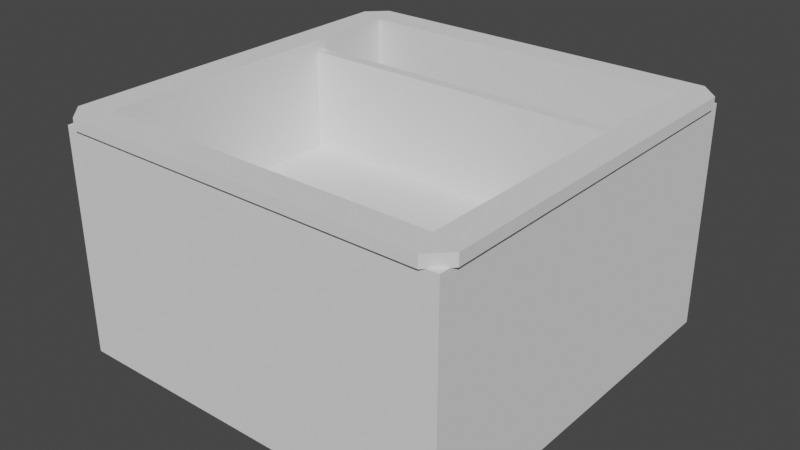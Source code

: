 # Source: snack_box.blend  (saved by Blender 3.4.6; exported with 4.5.12 LTS)
import bpy
from mathutils import Matrix  # noqa: F401  (used for matrix-valued properties, if any)

bpy.ops.wm.read_factory_settings(use_empty=True)
scene = bpy.context.scene
scene.name = 'Scene'

# ---- collections
col_collection = bpy.data.collections.new('Collection'); scene.collection.children.link(col_collection)

# ---- world
world_world = bpy.data.worlds.new('World'); scene.world = world_world
world_world.use_nodes = True; world_world.node_tree.nodes.clear()
_N = world_world.node_tree.nodes; _L = world_world.node_tree.links
n0 = _N.new('ShaderNodeOutputWorld'); n0.name = 'World Output'; n0.location = (300, 300)
n1 = _N.new('ShaderNodeBackground'); n1.name = 'Background'; n1.location = (10, 300)
n1.inputs[0].default_value = (0.05088, 0.05088, 0.05088, 1.0)
_L.new(n1.outputs[0], n0.inputs[0])
n0.is_active_output = True
world_world.color = (0.05088, 0.05088, 0.05088)
world_world.use_sun_shadow = False
world_world.sun_shadow_jitter_overblur = 0.0

# ---- meshes
me_cube_005 = bpy.data.meshes.new('Cube.005')
me_cube_005.from_pydata([(-4.555, -4.555, -4.855), (-4.855, -4.855, -4.855), (-4.855, -4.855, -1.855), (-4.555, -4.555, -1.555), (-4.555, 4.555, -4.855), (-4.855, 4.855, -4.855), (-4.855, 4.855, -1.855), (-4.555, 4.555, -1.555), (4.555, -4.555, -4.855), (4.855, -4.855, -4.855), (4.855, -4.855, -1.855), (4.555, -4.555, -1.555), (4.555, 4.555, -4.855), (4.855, 4.855, -4.855), (4.855, 4.855, -1.855), (4.555, 4.555, -1.555), (-5.355, -4.855, -1.555), (-5.355, -4.855, -1.855), (-5.355, 4.855, -1.555), (-5.355, 4.855, -1.855), (-4.855, 5.355, -1.555), (-4.855, 5.355, -1.855), (4.855, 5.355, -1.555), (4.855, 5.355, -1.855), (5.355, -4.855, -1.555), (5.355, -4.855, -1.855), (5.355, 4.855, -1.555), (5.355, 4.855, -1.855), (-4.855, -5.355, -1.555), (-4.855, -5.355, -1.855), (4.855, -5.355, -1.555), (4.855, -5.355, -1.855), (-4.855, 2.055, -4.855), (-4.855, 2.355, -4.855), (4.855, 2.055, -4.855), (4.855, 2.355, -4.855), (-4.855, 2.355, -1.855), (-4.855, 2.055, -1.855), (4.855, 2.355, -1.855), (4.855, 2.055, -1.855), (4.855, -4.855, -4.555), (4.855, -4.855, -4.855), (-4.855, -4.855, -4.555), (-4.855, -4.855, -4.855), (-4.855, 2.355, -4.555), (-4.855, 2.355, -4.855), (4.855, 2.355, -4.555), (4.855, 2.355, -4.855)], [], [(4, 0, 1, 5), (12, 4, 5, 13), (8, 12, 13, 9), (0, 8, 9, 1), (16, 18, 19, 17), (20, 22, 23, 21), (26, 24, 25, 27), (30, 28, 29, 31), (22, 26, 27, 23), (18, 20, 21, 19), (17, 29, 28, 16), (24, 30, 31, 25), (34, 32, 33, 35), (38, 36, 37, 39), (39, 34, 35, 38), (32, 37, 36, 33), (42, 44, 45, 43), (46, 40, 41, 47), (43, 41, 40, 42), (47, 45, 44, 46), (5, 1, 2, 6), (4, 7, 3, 0), (13, 5, 6, 14), (12, 15, 7, 4), (9, 13, 14, 10), (8, 11, 15, 12), (1, 9, 10, 2), (0, 3, 11, 8), (19, 6, 2, 17), (18, 16, 3, 7), (23, 14, 6, 21), (22, 20, 7, 15), (25, 10, 14, 27), (24, 26, 15, 11), (29, 2, 10, 31), (28, 30, 11, 3), (27, 14, 23), (26, 22, 15), (21, 6, 19), (20, 18, 7), (17, 2, 29), (16, 28, 3), (31, 10, 25), (30, 24, 11), (38, 35, 33, 36), (39, 37, 32, 34), (47, 41, 43, 45), (46, 44, 42, 40)])
me_cube_005.update()
me_cube_008 = bpy.data.meshes.new('Cube.008')
me_cube_008.from_pydata([(-5.25, -5.25, -5.25), (-4.95, -4.95, -4.95), (-5.25, -5.25, 0.75), (-4.95, -4.95, 0.75), (-5.25, 5.25, -5.25), (-4.95, 4.95, -4.95), (-4.95, 4.95, 0.75), (-5.25, 5.25, 0.75), (5.25, -5.25, -5.25), (4.95, -4.95, -4.95), (4.95, -4.95, 0.75), (5.25, -5.25, 0.75), (5.25, 5.25, -5.25), (4.95, 4.95, -4.95), (4.95, 4.95, 0.75), (5.25, 5.25, 0.75)], [], [(3, 6, 7, 2), (6, 14, 15, 7), (14, 10, 11, 15), (10, 3, 2, 11), (4, 0, 2, 7), (5, 6, 3, 1), (12, 4, 7, 15), (13, 14, 6, 5), (8, 12, 15, 11), (9, 10, 14, 13), (0, 8, 11, 2), (1, 3, 10, 9), (0, 4, 12, 8), (1, 9, 13, 5)])
me_cube_008.update()

# ---- objects
ob_snack_box_top = bpy.data.objects.new('snack_box_top', me_cube_005)
ob_snack_box_bot_105 = bpy.data.objects.new('snack_box_bot_105', me_cube_008)

# ---- transforms, parenting, visibility, modifiers, constraints
ob_snack_box_top.location = (0.0, 0.0, 7.855)
ob_snack_box_bot_105.location = (0.0, 0.0, 5.25)

# ---- collection membership
col_collection.objects.link(ob_snack_box_top)
col_collection.objects.link(ob_snack_box_bot_105)

# ---- scene / render settings (as saved in the file)
scene.frame_start = 1; scene.frame_end = 250; scene.frame_set(1)
scene.render.engine = 'BLENDER_EEVEE_NEXT'
scene.cycles.sampling_pattern = 'TABULATED_SOBOL'
scene.cycles.use_light_tree = False
scene.view_settings.view_transform = 'Filmic'
bpy.context.view_layer.update()

# ---- added for rendering (the .blend has no active camera and no usable light): camera, sun
cam_auto = bpy.data.cameras.new('AutoCamera')
cam_auto.lens = 50.0
cam_auto.sensor_width = 36.0
cam_auto.clip_end = 1000.0
ob_auto_camera = bpy.data.objects.new('AutoCamera', cam_auto)
scene.collection.objects.link(ob_auto_camera)
ob_auto_camera.location = (15.1776, -18.2131, 15.2921)
ob_auto_camera.rotation_euler = (1.09748, -7.21219e-08, 0.694738)
scene.camera = ob_auto_camera
light_auto_sun = bpy.data.lights.new('AutoSun', 'SUN')
light_auto_sun.energy = 3.0
light_auto_sun.angle = 0.0523599
ob_auto_sun = bpy.data.objects.new('AutoSun', light_auto_sun)
scene.collection.objects.link(ob_auto_sun)
ob_auto_sun.rotation_euler = (0.872665, 0.174533, 0.523599)
bpy.context.view_layer.update()
